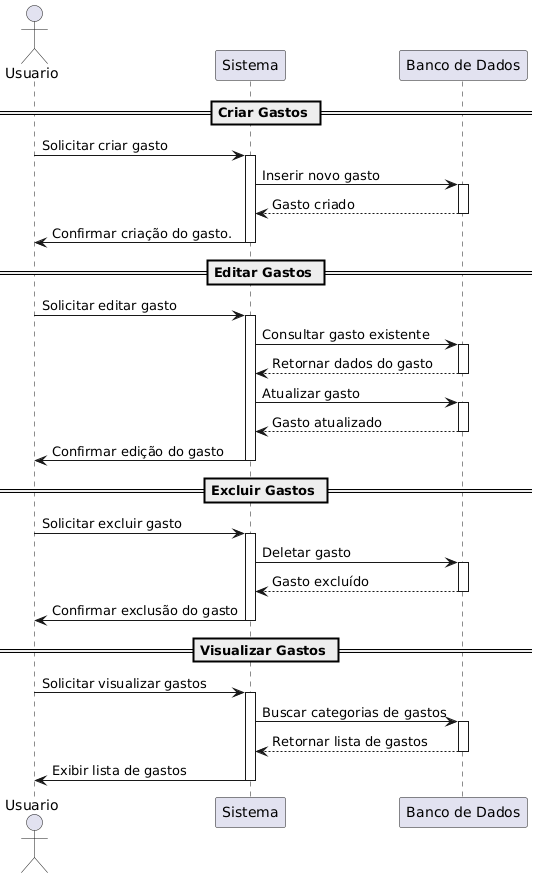

The diagram above was rendered by PlantUML. Its source (embedded in the PNG):
@startuml
actor Usuario
participant "Sistema" as Sistema
participant "Banco de Dados" as DB

== Criar Gastos ==
Usuario -> Sistema : Solicitar criar gasto
activate Sistema
Sistema -> DB : Inserir novo gasto
activate DB
DB --> Sistema : Gasto criado
deactivate DB
Sistema -> Usuario : Confirmar criação do gasto.
deactivate Sistema

== Editar Gastos ==
Usuario -> Sistema : Solicitar editar gasto
activate Sistema
Sistema -> DB : Consultar gasto existente
activate DB
DB --> Sistema : Retornar dados do gasto
deactivate DB
Sistema -> DB : Atualizar gasto
activate DB
DB --> Sistema : Gasto atualizado
deactivate DB
Sistema -> Usuario : Confirmar edição do gasto
deactivate Sistema

== Excluir Gastos ==
Usuario -> Sistema : Solicitar excluir gasto
activate Sistema
Sistema -> DB : Deletar gasto
activate DB
DB --> Sistema : Gasto excluído
deactivate DB
Sistema -> Usuario : Confirmar exclusão do gasto
deactivate Sistema

== Visualizar Gastos ==
Usuario -> Sistema : Solicitar visualizar gastos
activate Sistema
Sistema -> DB : Buscar categorias de gastos 
activate DB
DB --> Sistema : Retornar lista de gastos
deactivate DB
Sistema -> Usuario : Exibir lista de gastos
deactivate Sistema
@enduml